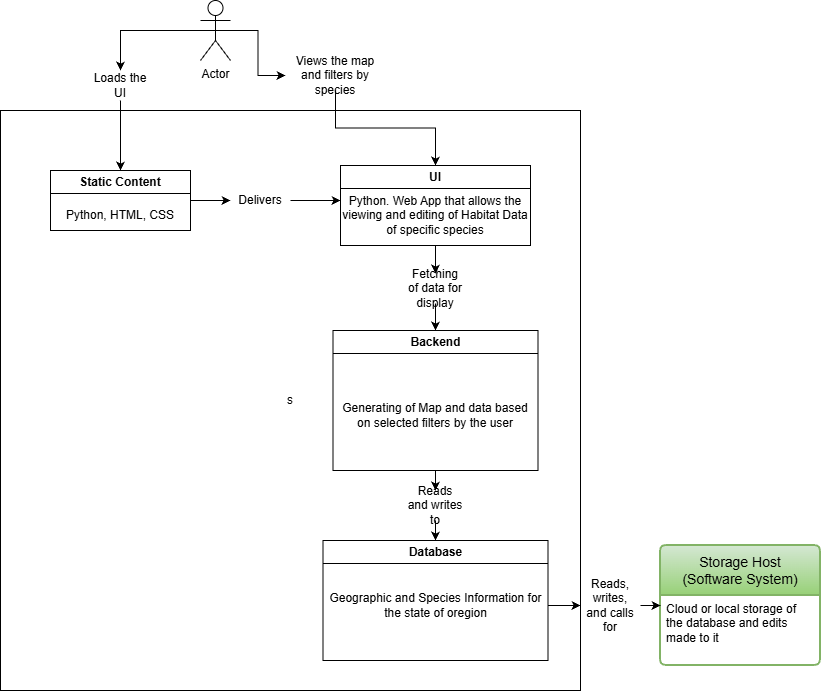

The diagram above was exported from draw.io. Its source (the exported page's mxGraphModel, read from the mxfile embedded in the PNG):
<mxGraphModel dx="982" dy="935" grid="1" gridSize="10" guides="1" tooltips="1" connect="1" arrows="1" fold="1" page="1" pageScale="1" pageWidth="850" pageHeight="1100" math="0" shadow="0">
  <root>
    <mxCell id="0" />
    <mxCell id="1" parent="0" />
    <mxCell id="Al80znpxNWKMmIi8YLFg-23" edge="1" parent="1" source="Al80znpxNWKMmIi8YLFg-26" style="edgeStyle=orthogonalEdgeStyle;rounded=0;orthogonalLoop=1;jettySize=auto;html=1;entryX=0.5;entryY=0;entryDx=0;entryDy=0;defaultLabelBackgroundColor=page;" target="Al80znpxNWKMmIi8YLFg-8">
      <mxGeometry relative="1" as="geometry" />
    </mxCell>
    <mxCell id="Al80znpxNWKMmIi8YLFg-1" parent="1" style="shape=umlActor;verticalLabelPosition=bottom;verticalAlign=top;html=1;outlineConnect=0;labelPerimeter=1;" value="Actor" vertex="1">
      <mxGeometry height="60" width="30" x="210" y="30" as="geometry" />
    </mxCell>
    <mxCell id="Al80znpxNWKMmIi8YLFg-2" parent="1" style="whiteSpace=wrap;html=1;aspect=fixed;fillColor=none;" value="s" vertex="1">
      <mxGeometry height="580" width="580" x="10" y="140" as="geometry" />
    </mxCell>
    <mxCell id="Al80znpxNWKMmIi8YLFg-3" edge="1" parent="1" source="Al80znpxNWKMmIi8YLFg-24" style="edgeStyle=orthogonalEdgeStyle;rounded=0;orthogonalLoop=1;jettySize=auto;html=1;defaultLabelBackgroundColor=page;" target="Al80znpxNWKMmIi8YLFg-6">
      <mxGeometry relative="1" x="0.0043" as="geometry" />
    </mxCell>
    <mxCell id="Al80znpxNWKMmIi8YLFg-4" parent="1" style="swimlane;childLayout=stackLayout;horizontal=1;startSize=50;horizontalStack=0;rounded=1;fontSize=14;fontStyle=0;strokeWidth=2;resizeParent=0;resizeLast=1;shadow=0;dashed=0;align=center;arcSize=4;whiteSpace=wrap;html=1;fillColor=#d5e8d4;strokeColor=#82b366;gradientColor=#97d077;" value="Storage Host&lt;br&gt;(Software System)" vertex="1">
      <mxGeometry height="120" width="160" x="670" y="575" as="geometry" />
    </mxCell>
    <mxCell id="Al80znpxNWKMmIi8YLFg-5" parent="Al80znpxNWKMmIi8YLFg-4" style="align=left;strokeColor=none;fillColor=none;spacingLeft=4;spacingRight=4;fontSize=12;verticalAlign=top;rotatable=0;part=1;html=1;whiteSpace=wrap;" value="Cloud or local storage of the database and edits made to it" vertex="1">
      <mxGeometry height="70" width="160" y="50" as="geometry" />
    </mxCell>
    <mxCell id="Al80znpxNWKMmIi8YLFg-11" edge="1" parent="1" source="Al80znpxNWKMmIi8YLFg-28" style="edgeStyle=orthogonalEdgeStyle;rounded=0;orthogonalLoop=1;jettySize=auto;html=1;entryX=0;entryY=0.25;entryDx=0;entryDy=0;defaultLabelBackgroundColor=page;" target="Al80znpxNWKMmIi8YLFg-10">
      <mxGeometry relative="1" as="geometry" />
    </mxCell>
    <mxCell id="Al80znpxNWKMmIi8YLFg-6" parent="1" style="swimlane;whiteSpace=wrap;html=1;" value="Static Content" vertex="1">
      <mxGeometry height="60" width="140" x="60" y="200" as="geometry">
        <mxRectangle height="30" width="120" x="60" y="200" as="alternateBounds" />
      </mxGeometry>
    </mxCell>
    <mxCell id="Al80znpxNWKMmIi8YLFg-7" parent="Al80znpxNWKMmIi8YLFg-6" style="text;html=1;whiteSpace=wrap;strokeColor=none;fillColor=none;align=center;verticalAlign=middle;rounded=0;" value="Python, HTML, CSS" vertex="1">
      <mxGeometry height="30" width="140" y="30" as="geometry" />
    </mxCell>
    <mxCell id="Al80znpxNWKMmIi8YLFg-8" parent="1" style="swimlane;whiteSpace=wrap;html=1;" value="UI" vertex="1">
      <mxGeometry height="80" width="190" x="350" y="195" as="geometry" />
    </mxCell>
    <mxCell id="Al80znpxNWKMmIi8YLFg-15" edge="1" parent="1" source="Al80znpxNWKMmIi8YLFg-30" style="edgeStyle=orthogonalEdgeStyle;rounded=0;orthogonalLoop=1;jettySize=auto;html=1;defaultLabelBackgroundColor=page;" target="Al80znpxNWKMmIi8YLFg-13">
      <mxGeometry relative="1" as="geometry" />
    </mxCell>
    <mxCell id="Al80znpxNWKMmIi8YLFg-10" parent="1" style="text;html=1;whiteSpace=wrap;strokeColor=none;fillColor=none;align=center;verticalAlign=middle;rounded=0;" value="Python. Web App that allows the viewing and editing of Habitat Data of specific species" vertex="1">
      <mxGeometry height="60" width="190" x="350" y="215" as="geometry" />
    </mxCell>
    <mxCell id="Al80znpxNWKMmIi8YLFg-21" edge="1" parent="1" source="Al80znpxNWKMmIi8YLFg-32" style="edgeStyle=orthogonalEdgeStyle;rounded=0;orthogonalLoop=1;jettySize=auto;html=1;defaultLabelBackgroundColor=page;" target="Al80znpxNWKMmIi8YLFg-16">
      <mxGeometry relative="1" as="geometry" />
    </mxCell>
    <mxCell id="Al80znpxNWKMmIi8YLFg-13" parent="1" style="swimlane;whiteSpace=wrap;html=1;" value="Backend" vertex="1">
      <mxGeometry height="140" width="205" x="342.5" y="360" as="geometry" />
    </mxCell>
    <mxCell id="Al80znpxNWKMmIi8YLFg-14" parent="Al80znpxNWKMmIi8YLFg-13" style="text;html=1;whiteSpace=wrap;strokeColor=none;fillColor=none;align=center;verticalAlign=middle;rounded=0;" value="Generating of Map and data based on selected filters by the user" vertex="1">
      <mxGeometry height="110" width="190" x="7.5" y="30" as="geometry" />
    </mxCell>
    <mxCell id="Al80znpxNWKMmIi8YLFg-16" parent="1" style="swimlane;whiteSpace=wrap;html=1;" value="Database" vertex="1">
      <mxGeometry height="120" width="225" x="332.5" y="570" as="geometry" />
    </mxCell>
    <mxCell id="Al80znpxNWKMmIi8YLFg-18" parent="Al80znpxNWKMmIi8YLFg-16" style="text;html=1;whiteSpace=wrap;strokeColor=none;fillColor=none;align=center;verticalAlign=middle;rounded=0;" value="Geographic and Species Information for the state of oregion" vertex="1">
      <mxGeometry height="90" width="225" y="20" as="geometry" />
    </mxCell>
    <mxCell id="Al80znpxNWKMmIi8YLFg-22" edge="1" parent="1" source="Al80znpxNWKMmIi8YLFg-34" style="edgeStyle=orthogonalEdgeStyle;rounded=0;orthogonalLoop=1;jettySize=auto;html=1;entryX=0;entryY=0.5;entryDx=0;entryDy=0;defaultLabelBackgroundColor=page;" target="Al80znpxNWKMmIi8YLFg-4">
      <mxGeometry relative="1" as="geometry" />
    </mxCell>
    <mxCell id="Al80znpxNWKMmIi8YLFg-25" edge="1" parent="1" source="Al80znpxNWKMmIi8YLFg-1" style="edgeStyle=orthogonalEdgeStyle;rounded=0;orthogonalLoop=1;jettySize=auto;html=1;exitX=0.5;exitY=0.5;exitDx=0;exitDy=0;exitPerimeter=0;defaultLabelBackgroundColor=page;" target="Al80znpxNWKMmIi8YLFg-24" value="">
      <mxGeometry relative="1" x="0.0043" as="geometry">
        <mxPoint x="225" y="60" as="sourcePoint" />
        <mxPoint x="130" y="200" as="targetPoint" />
      </mxGeometry>
    </mxCell>
    <mxCell id="Al80znpxNWKMmIi8YLFg-24" parent="1" style="text;html=1;whiteSpace=wrap;strokeColor=none;fillColor=none;align=center;verticalAlign=middle;rounded=0;" value="Loads the UI" vertex="1">
      <mxGeometry height="30" width="60" x="100" y="100" as="geometry" />
    </mxCell>
    <mxCell id="Al80znpxNWKMmIi8YLFg-27" edge="1" parent="1" source="Al80znpxNWKMmIi8YLFg-1" style="edgeStyle=orthogonalEdgeStyle;rounded=0;orthogonalLoop=1;jettySize=auto;html=1;exitX=0.5;exitY=0.5;exitDx=0;exitDy=0;exitPerimeter=0;defaultLabelBackgroundColor=page;" target="Al80znpxNWKMmIi8YLFg-26" value="">
      <mxGeometry relative="1" as="geometry">
        <mxPoint x="225" y="60" as="sourcePoint" />
        <mxPoint x="345" y="190" as="targetPoint" />
      </mxGeometry>
    </mxCell>
    <mxCell id="Al80znpxNWKMmIi8YLFg-26" parent="1" style="text;html=1;whiteSpace=wrap;strokeColor=none;fillColor=none;align=center;verticalAlign=middle;rounded=0;" value="Views the map and filters by species" vertex="1">
      <mxGeometry height="30" width="100" x="295" y="90" as="geometry" />
    </mxCell>
    <mxCell id="Al80znpxNWKMmIi8YLFg-29" edge="1" parent="1" source="Al80znpxNWKMmIi8YLFg-6" style="edgeStyle=orthogonalEdgeStyle;rounded=0;orthogonalLoop=1;jettySize=auto;html=1;exitX=1;exitY=0.5;exitDx=0;exitDy=0;defaultLabelBackgroundColor=page;" target="Al80znpxNWKMmIi8YLFg-28" value="">
      <mxGeometry relative="1" as="geometry">
        <mxPoint x="200" y="230" as="sourcePoint" />
        <mxPoint x="350" y="230" as="targetPoint" />
      </mxGeometry>
    </mxCell>
    <mxCell id="Al80znpxNWKMmIi8YLFg-28" parent="1" style="text;html=1;whiteSpace=wrap;strokeColor=none;fillColor=none;align=center;verticalAlign=middle;rounded=0;" value="Delivers" vertex="1">
      <mxGeometry height="30" width="60" x="240" y="215" as="geometry" />
    </mxCell>
    <mxCell id="Al80znpxNWKMmIi8YLFg-31" edge="1" parent="1" source="Al80znpxNWKMmIi8YLFg-10" style="edgeStyle=orthogonalEdgeStyle;rounded=0;orthogonalLoop=1;jettySize=auto;html=1;exitX=0.5;exitY=1;exitDx=0;exitDy=0;defaultLabelBackgroundColor=page;" target="Al80znpxNWKMmIi8YLFg-30" value="">
      <mxGeometry relative="1" as="geometry">
        <mxPoint x="445" y="275" as="sourcePoint" />
        <mxPoint x="445" y="360" as="targetPoint" />
      </mxGeometry>
    </mxCell>
    <mxCell id="Al80znpxNWKMmIi8YLFg-30" parent="1" style="text;html=1;whiteSpace=wrap;strokeColor=none;fillColor=none;align=center;verticalAlign=middle;rounded=0;" value="Fetching of data for display" vertex="1">
      <mxGeometry height="30" width="60" x="415" y="303" as="geometry" />
    </mxCell>
    <mxCell id="Al80znpxNWKMmIi8YLFg-33" edge="1" parent="1" source="Al80znpxNWKMmIi8YLFg-13" style="edgeStyle=orthogonalEdgeStyle;rounded=0;orthogonalLoop=1;jettySize=auto;html=1;exitX=0.5;exitY=1;exitDx=0;exitDy=0;defaultLabelBackgroundColor=page;" target="Al80znpxNWKMmIi8YLFg-32" value="">
      <mxGeometry relative="1" as="geometry">
        <mxPoint x="445" y="500" as="sourcePoint" />
        <mxPoint x="445" y="570" as="targetPoint" />
      </mxGeometry>
    </mxCell>
    <mxCell id="Al80znpxNWKMmIi8YLFg-32" parent="1" style="text;html=1;whiteSpace=wrap;strokeColor=none;fillColor=none;align=center;verticalAlign=middle;rounded=0;" value="Reads and writes to" vertex="1">
      <mxGeometry height="30" width="60" x="415" y="520" as="geometry" />
    </mxCell>
    <mxCell id="Al80znpxNWKMmIi8YLFg-35" edge="1" parent="1" source="Al80znpxNWKMmIi8YLFg-18" style="edgeStyle=orthogonalEdgeStyle;rounded=0;orthogonalLoop=1;jettySize=auto;html=1;exitX=1;exitY=0.5;exitDx=0;exitDy=0;defaultLabelBackgroundColor=page;" target="Al80znpxNWKMmIi8YLFg-34" value="">
      <mxGeometry relative="1" as="geometry">
        <mxPoint x="558" y="635" as="sourcePoint" />
        <mxPoint x="670" y="635" as="targetPoint" />
      </mxGeometry>
    </mxCell>
    <mxCell id="Al80znpxNWKMmIi8YLFg-34" parent="1" style="text;html=1;whiteSpace=wrap;strokeColor=none;fillColor=none;align=center;verticalAlign=middle;rounded=0;" value="Reads, writes, and calls for" vertex="1">
      <mxGeometry height="30" width="60" x="590" y="620" as="geometry" />
    </mxCell>
  </root>
</mxGraphModel>